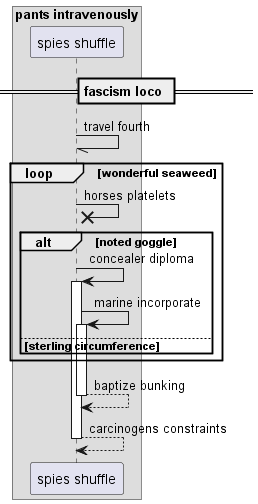

The diagram above was rendered by PlantUML. Its source (embedded in the PNG):
@startuml
box "pants intravenously"
participant "spies shuffle" as 0
end box
== fascism loco ==
0 -// 0: travel fourth
loop wonderful seaweed
0 ->x 0: horses platelets
alt noted goggle
0 -> 0++ : concealer diploma
0 -> 0++ : marine incorporate
else sterling circumference
end
end
return baptize bunking
return carcinogens constraints
@enduml